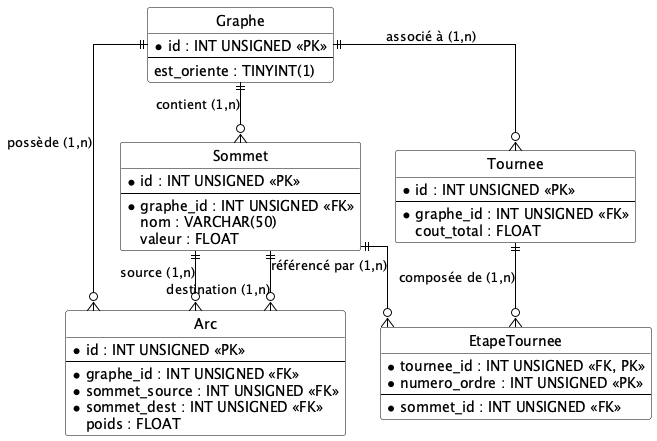

The diagram above was rendered by PlantUML. Its source (embedded in the PNG):
@startuml DiagrammeEA

skinparam linetype ortho
skinparam class {
    BackgroundColor White
    BorderColor Black
    ArrowColor Black
}
skinparam roundcorner 5

hide methods
hide circle

entity Graphe {
    * id : INT UNSIGNED <<PK>>
    --
    est_oriente : TINYINT(1)
}

entity Sommet {
    * id : INT UNSIGNED <<PK>>
    --
    * graphe_id : INT UNSIGNED <<FK>>
    nom : VARCHAR(50)
    valeur : FLOAT
}

entity Arc {
    * id : INT UNSIGNED <<PK>>
    --
    * graphe_id : INT UNSIGNED <<FK>>
    * sommet_source : INT UNSIGNED <<FK>>
    * sommet_dest : INT UNSIGNED <<FK>>
    poids : FLOAT
}

entity Tournee {
    * id : INT UNSIGNED <<PK>>
    --
    * graphe_id : INT UNSIGNED <<FK>>
    cout_total : FLOAT
}

entity EtapeTournee {
    * tournee_id : INT UNSIGNED <<FK, PK>>
    * numero_ordre : INT UNSIGNED <<PK>>
    --
    * sommet_id : INT UNSIGNED <<FK>>
}

Graphe ||--o{ Sommet : "contient (1,n)"
Graphe ||--o{ Arc : "possède (1,n)"
Graphe ||--o{ Tournee : "associé à (1,n)"
Sommet ||--o{ Arc : "source (1,n)"
Sommet ||--o{ Arc : "destination (1,n)"
Tournee ||--o{ EtapeTournee : "composée de (1,n)"
Sommet ||--o{ EtapeTournee : "référencé par (1,n)"

@enduml